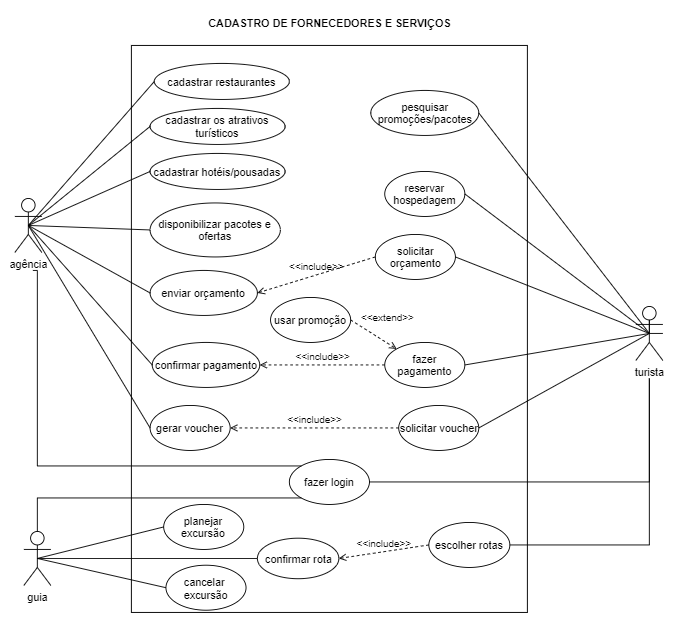

The diagram above was exported from draw.io. Its source (the exported page's mxGraphModel, read from the mxfile embedded in the PNG):
<mxGraphModel dx="1108" dy="1619" grid="1" gridSize="10" guides="1" tooltips="1" connect="1" arrows="1" fold="1" page="1" pageScale="1" pageWidth="827" pageHeight="1169" math="0" shadow="0">
  <root>
    <mxCell id="qthz2vJ3DPMr-vjqw8ie-0" />
    <mxCell id="qthz2vJ3DPMr-vjqw8ie-1" parent="qthz2vJ3DPMr-vjqw8ie-0" />
    <mxCell id="2EVTo_P--rkplpjemFr--26" value="" style="rounded=0;whiteSpace=wrap;html=1;" vertex="1" parent="qthz2vJ3DPMr-vjqw8ie-1">
      <mxGeometry x="149.5" y="-20" width="440" height="630" as="geometry" />
    </mxCell>
    <mxCell id="WKgqvPyN83ZDPBRJG_Ss-0" value="&lt;b&gt;CADASTRO DE FORNECEDORES E SERVIÇOS&lt;/b&gt;" style="text;html=1;strokeColor=none;fillColor=none;align=center;verticalAlign=middle;whiteSpace=wrap;rounded=0;" vertex="1" parent="qthz2vJ3DPMr-vjqw8ie-1">
      <mxGeometry x="229.5" y="-60" width="280" height="30" as="geometry" />
    </mxCell>
    <mxCell id="FPQ3vF6i87SRF8zjHIPw-2" value="guia" style="shape=umlActor;verticalLabelPosition=bottom;verticalAlign=top;html=1;outlineConnect=0;" vertex="1" parent="qthz2vJ3DPMr-vjqw8ie-1">
      <mxGeometry x="30" y="520" width="30" height="60" as="geometry" />
    </mxCell>
    <mxCell id="2EVTo_P--rkplpjemFr--13" value="planejar excursão" style="ellipse;whiteSpace=wrap;html=1;" vertex="1" parent="qthz2vJ3DPMr-vjqw8ie-1">
      <mxGeometry x="185.38" y="490" width="89" height="50" as="geometry" />
    </mxCell>
    <mxCell id="2EVTo_P--rkplpjemFr--14" value="fazer login" style="ellipse;whiteSpace=wrap;html=1;" vertex="1" parent="qthz2vJ3DPMr-vjqw8ie-1">
      <mxGeometry x="325" y="440" width="89" height="50" as="geometry" />
    </mxCell>
    <mxCell id="2EVTo_P--rkplpjemFr--15" value="enviar orçamento" style="ellipse;whiteSpace=wrap;html=1;" vertex="1" parent="qthz2vJ3DPMr-vjqw8ie-1">
      <mxGeometry x="170.25" y="230" width="119.25" height="50" as="geometry" />
    </mxCell>
    <mxCell id="2EVTo_P--rkplpjemFr--16" value="fazer pagamento" style="ellipse;whiteSpace=wrap;html=1;" vertex="1" parent="qthz2vJ3DPMr-vjqw8ie-1">
      <mxGeometry x="431.0000000000001" y="310" width="89" height="50" as="geometry" />
    </mxCell>
    <mxCell id="2EVTo_P--rkplpjemFr--17" value="confirmar pagamento" style="ellipse;whiteSpace=wrap;html=1;" vertex="1" parent="qthz2vJ3DPMr-vjqw8ie-1">
      <mxGeometry x="172.63" y="310" width="119.5" height="50" as="geometry" />
    </mxCell>
    <mxCell id="2EVTo_P--rkplpjemFr--18" value="gerar voucher" style="ellipse;whiteSpace=wrap;html=1;" vertex="1" parent="qthz2vJ3DPMr-vjqw8ie-1">
      <mxGeometry x="170.25" y="380" width="89" height="50" as="geometry" />
    </mxCell>
    <mxCell id="2EVTo_P--rkplpjemFr--19" value="pesquisar promoções/pacotes" style="ellipse;whiteSpace=wrap;html=1;" vertex="1" parent="qthz2vJ3DPMr-vjqw8ie-1">
      <mxGeometry x="415.5000000000001" y="30" width="120" height="50" as="geometry" />
    </mxCell>
    <mxCell id="2EVTo_P--rkplpjemFr--20" value="solicitar orçamento" style="ellipse;whiteSpace=wrap;html=1;" vertex="1" parent="qthz2vJ3DPMr-vjqw8ie-1">
      <mxGeometry x="420.5000000000001" y="190" width="89" height="50" as="geometry" />
    </mxCell>
    <mxCell id="2EVTo_P--rkplpjemFr--21" value="reservar hospedagem" style="ellipse;whiteSpace=wrap;html=1;" vertex="1" parent="qthz2vJ3DPMr-vjqw8ie-1">
      <mxGeometry x="431.0000000000001" y="120" width="89" height="50" as="geometry" />
    </mxCell>
    <mxCell id="2EVTo_P--rkplpjemFr--22" value="solicitar voucher" style="ellipse;whiteSpace=wrap;html=1;" vertex="1" parent="qthz2vJ3DPMr-vjqw8ie-1">
      <mxGeometry x="446.5000000000001" y="380" width="89" height="50" as="geometry" />
    </mxCell>
    <mxCell id="2EVTo_P--rkplpjemFr--24" value="disponibilizar pacotes e ofertas" style="ellipse;whiteSpace=wrap;html=1;" vertex="1" parent="qthz2vJ3DPMr-vjqw8ie-1">
      <mxGeometry x="170.25" y="155" width="144.75" height="60" as="geometry" />
    </mxCell>
    <mxCell id="2EVTo_P--rkplpjemFr--2" value="cadastrar hotéis/pousadas" style="ellipse;whiteSpace=wrap;html=1;" vertex="1" parent="qthz2vJ3DPMr-vjqw8ie-1">
      <mxGeometry x="170.25" y="100" width="150" height="40" as="geometry" />
    </mxCell>
    <mxCell id="2EVTo_P--rkplpjemFr--0" value="confirmar rota" style="ellipse;whiteSpace=wrap;html=1;" vertex="1" parent="qthz2vJ3DPMr-vjqw8ie-1">
      <mxGeometry x="289.5" y="527.5" width="90.5" height="45" as="geometry" />
    </mxCell>
    <mxCell id="2EVTo_P--rkplpjemFr--28" value="" style="endArrow=none;html=1;rounded=0;entryX=0;entryY=0.5;entryDx=0;entryDy=0;exitX=0.5;exitY=0.5;exitDx=0;exitDy=0;exitPerimeter=0;" edge="1" parent="qthz2vJ3DPMr-vjqw8ie-1" source="FPQ3vF6i87SRF8zjHIPw-2" target="2EVTo_P--rkplpjemFr--0">
      <mxGeometry width="50" height="50" relative="1" as="geometry">
        <mxPoint x="420" y="450" as="sourcePoint" />
        <mxPoint x="470" y="400" as="targetPoint" />
      </mxGeometry>
    </mxCell>
    <mxCell id="2EVTo_P--rkplpjemFr--29" value="" style="endArrow=none;html=1;rounded=0;entryX=0;entryY=0.5;entryDx=0;entryDy=0;exitX=0.5;exitY=0.5;exitDx=0;exitDy=0;exitPerimeter=0;" edge="1" parent="qthz2vJ3DPMr-vjqw8ie-1" source="FPQ3vF6i87SRF8zjHIPw-2" target="2EVTo_P--rkplpjemFr--13">
      <mxGeometry width="50" height="50" relative="1" as="geometry">
        <mxPoint x="90" y="540" as="sourcePoint" />
        <mxPoint x="140" y="490" as="targetPoint" />
      </mxGeometry>
    </mxCell>
    <mxCell id="2EVTo_P--rkplpjemFr--33" value="" style="endArrow=none;html=1;rounded=0;exitX=0;exitY=1;exitDx=0;exitDy=0;edgeStyle=elbowEdgeStyle;entryX=0.5;entryY=0;entryDx=0;entryDy=0;entryPerimeter=0;" edge="1" parent="qthz2vJ3DPMr-vjqw8ie-1" source="2EVTo_P--rkplpjemFr--14" target="FPQ3vF6i87SRF8zjHIPw-2">
      <mxGeometry width="50" height="50" relative="1" as="geometry">
        <mxPoint x="450" y="480" as="sourcePoint" />
        <mxPoint x="50" y="510" as="targetPoint" />
        <Array as="points">
          <mxPoint x="45" y="500" />
          <mxPoint x="100" y="465" />
          <mxPoint x="45" y="460" />
          <mxPoint x="45" y="470" />
        </Array>
      </mxGeometry>
    </mxCell>
    <mxCell id="2EVTo_P--rkplpjemFr--35" value="" style="endArrow=none;html=1;rounded=0;entryX=0.5;entryY=0.5;entryDx=0;entryDy=0;entryPerimeter=0;exitX=0;exitY=0.5;exitDx=0;exitDy=0;" edge="1" parent="qthz2vJ3DPMr-vjqw8ie-1" source="2EVTo_P--rkplpjemFr--2" target="FPQ3vF6i87SRF8zjHIPw-1">
      <mxGeometry width="50" height="50" relative="1" as="geometry">
        <mxPoint x="350" y="145" as="sourcePoint" />
        <mxPoint x="400" y="95" as="targetPoint" />
      </mxGeometry>
    </mxCell>
    <mxCell id="2EVTo_P--rkplpjemFr--36" value="" style="endArrow=none;html=1;rounded=0;entryX=0.5;entryY=0.5;entryDx=0;entryDy=0;entryPerimeter=0;exitX=0;exitY=0.5;exitDx=0;exitDy=0;" edge="1" parent="qthz2vJ3DPMr-vjqw8ie-1" source="2EVTo_P--rkplpjemFr--24" target="FPQ3vF6i87SRF8zjHIPw-1">
      <mxGeometry width="50" height="50" relative="1" as="geometry">
        <mxPoint x="360" y="155" as="sourcePoint" />
        <mxPoint x="410" y="105" as="targetPoint" />
      </mxGeometry>
    </mxCell>
    <mxCell id="2EVTo_P--rkplpjemFr--37" value="" style="endArrow=none;html=1;rounded=0;entryX=0.5;entryY=0.5;entryDx=0;entryDy=0;entryPerimeter=0;exitX=0;exitY=0.5;exitDx=0;exitDy=0;" edge="1" parent="qthz2vJ3DPMr-vjqw8ie-1" source="2EVTo_P--rkplpjemFr--15" target="FPQ3vF6i87SRF8zjHIPw-1">
      <mxGeometry width="50" height="50" relative="1" as="geometry">
        <mxPoint x="202.61999999999955" y="185" as="sourcePoint" />
        <mxPoint x="55" y="140" as="targetPoint" />
      </mxGeometry>
    </mxCell>
    <mxCell id="2EVTo_P--rkplpjemFr--38" value="" style="endArrow=none;html=1;rounded=0;exitX=0;exitY=0.5;exitDx=0;exitDy=0;entryX=0.5;entryY=0.5;entryDx=0;entryDy=0;entryPerimeter=0;" edge="1" parent="qthz2vJ3DPMr-vjqw8ie-1" source="2EVTo_P--rkplpjemFr--17" target="FPQ3vF6i87SRF8zjHIPw-1">
      <mxGeometry width="50" height="50" relative="1" as="geometry">
        <mxPoint x="212.61999999999955" y="195" as="sourcePoint" />
        <mxPoint x="40" y="260" as="targetPoint" />
      </mxGeometry>
    </mxCell>
    <mxCell id="2EVTo_P--rkplpjemFr--39" value="" style="endArrow=none;html=1;rounded=0;exitX=0;exitY=0.5;exitDx=0;exitDy=0;entryX=0.5;entryY=0.5;entryDx=0;entryDy=0;entryPerimeter=0;" edge="1" parent="qthz2vJ3DPMr-vjqw8ie-1" source="2EVTo_P--rkplpjemFr--18" target="FPQ3vF6i87SRF8zjHIPw-1">
      <mxGeometry width="50" height="50" relative="1" as="geometry">
        <mxPoint x="222.61999999999955" y="205" as="sourcePoint" />
        <mxPoint x="75" y="160" as="targetPoint" />
      </mxGeometry>
    </mxCell>
    <mxCell id="2EVTo_P--rkplpjemFr--41" value="" style="endArrow=none;html=1;rounded=0;entryX=0.5;entryY=0.5;entryDx=0;entryDy=0;entryPerimeter=0;exitX=1;exitY=0.5;exitDx=0;exitDy=0;" edge="1" parent="qthz2vJ3DPMr-vjqw8ie-1" source="2EVTo_P--rkplpjemFr--19" target="FPQ3vF6i87SRF8zjHIPw-3">
      <mxGeometry width="50" height="50" relative="1" as="geometry">
        <mxPoint x="768.8099999999996" y="275" as="sourcePoint" />
        <mxPoint x="621.19" y="230" as="targetPoint" />
      </mxGeometry>
    </mxCell>
    <mxCell id="2EVTo_P--rkplpjemFr--42" value="" style="endArrow=none;html=1;rounded=0;entryX=0.5;entryY=0.5;entryDx=0;entryDy=0;entryPerimeter=0;exitX=1;exitY=0.5;exitDx=0;exitDy=0;" edge="1" parent="qthz2vJ3DPMr-vjqw8ie-1" source="2EVTo_P--rkplpjemFr--21" target="FPQ3vF6i87SRF8zjHIPw-3">
      <mxGeometry width="50" height="50" relative="1" as="geometry">
        <mxPoint x="778.8099999999995" y="285" as="sourcePoint" />
        <mxPoint x="704.9999999999998" y="120" as="targetPoint" />
      </mxGeometry>
    </mxCell>
    <mxCell id="2EVTo_P--rkplpjemFr--43" value="" style="endArrow=none;html=1;rounded=0;entryX=0.5;entryY=0.5;entryDx=0;entryDy=0;entryPerimeter=0;exitX=1;exitY=0.5;exitDx=0;exitDy=0;" edge="1" parent="qthz2vJ3DPMr-vjqw8ie-1" source="2EVTo_P--rkplpjemFr--20" target="FPQ3vF6i87SRF8zjHIPw-3">
      <mxGeometry width="50" height="50" relative="1" as="geometry">
        <mxPoint x="788.8099999999995" y="295" as="sourcePoint" />
        <mxPoint x="714.9999999999998" y="130" as="targetPoint" />
      </mxGeometry>
    </mxCell>
    <mxCell id="2EVTo_P--rkplpjemFr--44" value="" style="endArrow=none;html=1;rounded=0;entryX=1;entryY=0.5;entryDx=0;entryDy=0;exitX=0.5;exitY=0.5;exitDx=0;exitDy=0;exitPerimeter=0;" edge="1" parent="qthz2vJ3DPMr-vjqw8ie-1" source="FPQ3vF6i87SRF8zjHIPw-3" target="2EVTo_P--rkplpjemFr--16">
      <mxGeometry width="50" height="50" relative="1" as="geometry">
        <mxPoint x="798.8099999999995" y="305" as="sourcePoint" />
        <mxPoint x="724.9999999999998" y="140" as="targetPoint" />
      </mxGeometry>
    </mxCell>
    <mxCell id="2EVTo_P--rkplpjemFr--45" value="" style="endArrow=none;html=1;rounded=0;entryX=1;entryY=0.5;entryDx=0;entryDy=0;exitX=0.5;exitY=0.5;exitDx=0;exitDy=0;exitPerimeter=0;" edge="1" parent="qthz2vJ3DPMr-vjqw8ie-1" source="FPQ3vF6i87SRF8zjHIPw-3" target="2EVTo_P--rkplpjemFr--22">
      <mxGeometry width="50" height="50" relative="1" as="geometry">
        <mxPoint x="808.8099999999995" y="315" as="sourcePoint" />
        <mxPoint x="734.9999999999998" y="150" as="targetPoint" />
      </mxGeometry>
    </mxCell>
    <mxCell id="FPQ3vF6i87SRF8zjHIPw-1" value="agência" style="shape=umlActor;verticalLabelPosition=bottom;verticalAlign=top;html=1;outlineConnect=0;" vertex="1" parent="qthz2vJ3DPMr-vjqw8ie-1">
      <mxGeometry x="20" y="150" width="30" height="60" as="geometry" />
    </mxCell>
    <mxCell id="2EVTo_P--rkplpjemFr--46" value="" style="endArrow=none;html=1;rounded=0;exitX=0;exitY=0;exitDx=0;exitDy=0;edgeStyle=elbowEdgeStyle;" edge="1" parent="qthz2vJ3DPMr-vjqw8ie-1" source="2EVTo_P--rkplpjemFr--14">
      <mxGeometry width="50" height="50" relative="1" as="geometry">
        <mxPoint x="338.05340849496156" y="427.311292278416" as="sourcePoint" />
        <mxPoint x="40" y="230" as="targetPoint" />
        <Array as="points">
          <mxPoint x="45" y="260" />
        </Array>
      </mxGeometry>
    </mxCell>
    <mxCell id="2EVTo_P--rkplpjemFr--47" value="" style="endArrow=none;html=1;rounded=0;exitX=1;exitY=0.5;exitDx=0;exitDy=0;edgeStyle=elbowEdgeStyle;startArrow=none;" edge="1" parent="qthz2vJ3DPMr-vjqw8ie-1" source="FPQ3vF6i87SRF8zjHIPw-3">
      <mxGeometry width="50" height="50" relative="1" as="geometry">
        <mxPoint x="610" y="420" as="sourcePoint" />
        <mxPoint x="725" y="270" as="targetPoint" />
        <Array as="points">
          <mxPoint x="725" y="400" />
        </Array>
      </mxGeometry>
    </mxCell>
    <mxCell id="2EVTo_P--rkplpjemFr--48" value="&amp;lt;&amp;lt;include&amp;gt;&amp;gt;" style="html=1;verticalAlign=bottom;labelBackgroundColor=none;endArrow=open;endFill=0;dashed=1;rounded=0;exitX=0;exitY=0.5;exitDx=0;exitDy=0;entryX=1;entryY=0.5;entryDx=0;entryDy=0;" edge="1" parent="qthz2vJ3DPMr-vjqw8ie-1" source="2EVTo_P--rkplpjemFr--22" target="2EVTo_P--rkplpjemFr--18">
      <mxGeometry width="160" relative="1" as="geometry">
        <mxPoint x="630" y="574.5" as="sourcePoint" />
        <mxPoint x="670" y="570" as="targetPoint" />
      </mxGeometry>
    </mxCell>
    <mxCell id="2EVTo_P--rkplpjemFr--49" value="&amp;lt;&amp;lt;extend&amp;gt;&amp;gt;" style="html=1;verticalAlign=bottom;labelBackgroundColor=none;endArrow=open;endFill=0;dashed=1;rounded=0;entryX=0;entryY=0;entryDx=0;entryDy=0;exitX=1;exitY=0.5;exitDx=0;exitDy=0;" edge="1" parent="qthz2vJ3DPMr-vjqw8ie-1" source="2EVTo_P--rkplpjemFr--51" target="2EVTo_P--rkplpjemFr--16">
      <mxGeometry x="0.2422" y="16" width="160" relative="1" as="geometry">
        <mxPoint x="630" y="500" as="sourcePoint" />
        <mxPoint x="790" y="500" as="targetPoint" />
        <mxPoint as="offset" />
      </mxGeometry>
    </mxCell>
    <mxCell id="2EVTo_P--rkplpjemFr--50" value="&amp;lt;&amp;lt;include&amp;gt;&amp;gt;" style="html=1;verticalAlign=bottom;labelBackgroundColor=none;endArrow=open;endFill=0;dashed=1;rounded=0;exitX=0;exitY=0.5;exitDx=0;exitDy=0;entryX=1;entryY=0.5;entryDx=0;entryDy=0;" edge="1" parent="qthz2vJ3DPMr-vjqw8ie-1" source="2EVTo_P--rkplpjemFr--16" target="2EVTo_P--rkplpjemFr--17">
      <mxGeometry width="160" relative="1" as="geometry">
        <mxPoint x="461.5" y="294.5" as="sourcePoint" />
        <mxPoint x="319.25" y="294.5" as="targetPoint" />
      </mxGeometry>
    </mxCell>
    <mxCell id="2EVTo_P--rkplpjemFr--51" value="usar promoção" style="ellipse;whiteSpace=wrap;html=1;" vertex="1" parent="qthz2vJ3DPMr-vjqw8ie-1">
      <mxGeometry x="304.1200000000001" y="260" width="89" height="50" as="geometry" />
    </mxCell>
    <mxCell id="FPQ3vF6i87SRF8zjHIPw-3" value="turista" style="shape=umlActor;verticalLabelPosition=bottom;verticalAlign=top;html=1;outlineConnect=0;" vertex="1" parent="qthz2vJ3DPMr-vjqw8ie-1">
      <mxGeometry x="710" y="270" width="30" height="60" as="geometry" />
    </mxCell>
    <mxCell id="2EVTo_P--rkplpjemFr--52" value="" style="endArrow=none;html=1;rounded=0;exitX=1;exitY=0.5;exitDx=0;exitDy=0;edgeStyle=elbowEdgeStyle;" edge="1" parent="qthz2vJ3DPMr-vjqw8ie-1" source="2EVTo_P--rkplpjemFr--14">
      <mxGeometry width="50" height="50" relative="1" as="geometry">
        <mxPoint x="414" y="465" as="sourcePoint" />
        <mxPoint x="725" y="350" as="targetPoint" />
        <Array as="points">
          <mxPoint x="725" y="440" />
        </Array>
      </mxGeometry>
    </mxCell>
    <mxCell id="2EVTo_P--rkplpjemFr--53" value="&amp;lt;&amp;lt;include&amp;gt;&amp;gt;" style="html=1;verticalAlign=bottom;labelBackgroundColor=none;endArrow=open;endFill=0;dashed=1;rounded=0;entryX=1;entryY=0.5;entryDx=0;entryDy=0;exitX=0;exitY=0.5;exitDx=0;exitDy=0;" edge="1" parent="qthz2vJ3DPMr-vjqw8ie-1" source="2EVTo_P--rkplpjemFr--20" target="2EVTo_P--rkplpjemFr--15">
      <mxGeometry width="160" relative="1" as="geometry">
        <mxPoint x="440" y="235" as="sourcePoint" />
        <mxPoint x="320" y="235" as="targetPoint" />
      </mxGeometry>
    </mxCell>
    <mxCell id="2EVTo_P--rkplpjemFr--55" value="cancelar&amp;nbsp; excursão" style="ellipse;whiteSpace=wrap;html=1;" vertex="1" parent="qthz2vJ3DPMr-vjqw8ie-1">
      <mxGeometry x="187.88" y="557.5" width="89" height="50" as="geometry" />
    </mxCell>
    <mxCell id="2EVTo_P--rkplpjemFr--56" value="" style="endArrow=none;html=1;rounded=0;entryX=0;entryY=0.5;entryDx=0;entryDy=0;exitX=0.5;exitY=0.5;exitDx=0;exitDy=0;exitPerimeter=0;" edge="1" parent="qthz2vJ3DPMr-vjqw8ie-1" source="FPQ3vF6i87SRF8zjHIPw-2" target="2EVTo_P--rkplpjemFr--55">
      <mxGeometry width="50" height="50" relative="1" as="geometry">
        <mxPoint x="55" y="540" as="sourcePoint" />
        <mxPoint x="310" y="540" as="targetPoint" />
      </mxGeometry>
    </mxCell>
    <mxCell id="lO15WEdzR8Bd6JchQriY-0" value="escolher rotas" style="ellipse;whiteSpace=wrap;html=1;" vertex="1" parent="qthz2vJ3DPMr-vjqw8ie-1">
      <mxGeometry x="480" y="510" width="90" height="50" as="geometry" />
    </mxCell>
    <mxCell id="lO15WEdzR8Bd6JchQriY-1" value="" style="endArrow=none;html=1;rounded=0;entryX=1;entryY=0.5;entryDx=0;entryDy=0;edgeStyle=elbowEdgeStyle;" edge="1" parent="qthz2vJ3DPMr-vjqw8ie-1" target="lO15WEdzR8Bd6JchQriY-0">
      <mxGeometry width="50" height="50" relative="1" as="geometry">
        <mxPoint x="725" y="350" as="sourcePoint" />
        <mxPoint x="630.25" y="605" as="targetPoint" />
        <Array as="points">
          <mxPoint x="725" y="510" />
          <mxPoint x="720" y="500" />
        </Array>
      </mxGeometry>
    </mxCell>
    <mxCell id="lO15WEdzR8Bd6JchQriY-2" value="&amp;lt;&amp;lt;include&amp;gt;&amp;gt;" style="html=1;verticalAlign=bottom;labelBackgroundColor=none;endArrow=open;endFill=0;dashed=1;rounded=0;entryX=1;entryY=0.5;entryDx=0;entryDy=0;exitX=0;exitY=0.5;exitDx=0;exitDy=0;" edge="1" parent="qthz2vJ3DPMr-vjqw8ie-1" source="lO15WEdzR8Bd6JchQriY-0" target="2EVTo_P--rkplpjemFr--0">
      <mxGeometry width="160" relative="1" as="geometry">
        <mxPoint x="474.62" y="574.5" as="sourcePoint" />
        <mxPoint x="352.00000000000375" y="574.5" as="targetPoint" />
        <Array as="points" />
      </mxGeometry>
    </mxCell>
    <mxCell id="lO15WEdzR8Bd6JchQriY-3" value="cadastrar os atrativos turísticos" style="ellipse;whiteSpace=wrap;html=1;" vertex="1" parent="qthz2vJ3DPMr-vjqw8ie-1">
      <mxGeometry x="170.25" y="50" width="150" height="40" as="geometry" />
    </mxCell>
    <mxCell id="lO15WEdzR8Bd6JchQriY-4" value="" style="endArrow=none;html=1;rounded=0;entryX=0.5;entryY=0.5;entryDx=0;entryDy=0;entryPerimeter=0;exitX=0;exitY=0.5;exitDx=0;exitDy=0;" edge="1" parent="qthz2vJ3DPMr-vjqw8ie-1" source="lO15WEdzR8Bd6JchQriY-3" target="FPQ3vF6i87SRF8zjHIPw-1">
      <mxGeometry width="50" height="50" relative="1" as="geometry">
        <mxPoint x="145.25" y="80" as="sourcePoint" />
        <mxPoint x="20" y="235" as="targetPoint" />
      </mxGeometry>
    </mxCell>
    <mxCell id="lO15WEdzR8Bd6JchQriY-5" value="cadastrar restaurantes" style="ellipse;whiteSpace=wrap;html=1;" vertex="1" parent="qthz2vJ3DPMr-vjqw8ie-1">
      <mxGeometry x="175" width="150" height="40" as="geometry" />
    </mxCell>
    <mxCell id="lO15WEdzR8Bd6JchQriY-6" value="" style="endArrow=none;html=1;rounded=0;entryX=0.5;entryY=0.5;entryDx=0;entryDy=0;entryPerimeter=0;exitX=0;exitY=0.5;exitDx=0;exitDy=0;" edge="1" parent="qthz2vJ3DPMr-vjqw8ie-1" source="lO15WEdzR8Bd6JchQriY-5" target="FPQ3vF6i87SRF8zjHIPw-1">
      <mxGeometry width="50" height="50" relative="1" as="geometry">
        <mxPoint x="125.25" y="40" as="sourcePoint" />
        <mxPoint y="200" as="targetPoint" />
      </mxGeometry>
    </mxCell>
  </root>
</mxGraphModel>